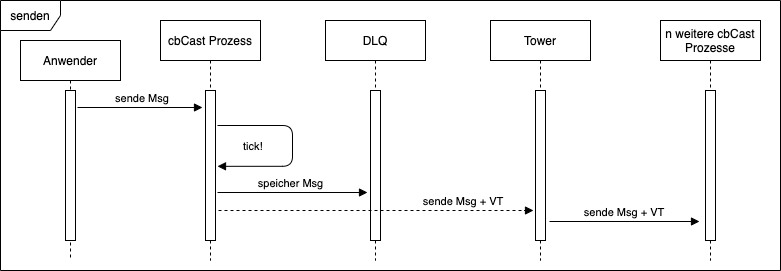

The diagram above was exported from draw.io. Its source (the exported page's mxGraphModel, read from the mxfile embedded in the PNG):
<mxGraphModel dx="2066" dy="1265" grid="1" gridSize="10" guides="1" tooltips="1" connect="1" arrows="1" fold="1" page="1" pageScale="1" pageWidth="827" pageHeight="1169" math="0" shadow="0">
  <root>
    <mxCell id="0" />
    <mxCell id="1" parent="0" />
    <mxCell id="zWwQDS82nVYCIPNOyI3p-207" value="" style="group" vertex="1" connectable="0" parent="1">
      <mxGeometry x="50" y="930" width="780" height="270" as="geometry" />
    </mxCell>
    <mxCell id="zWwQDS82nVYCIPNOyI3p-208" value="senden" style="shape=umlFrame;whiteSpace=wrap;html=1;sketch=0;gradientColor=none;" vertex="1" parent="zWwQDS82nVYCIPNOyI3p-207">
      <mxGeometry width="780" height="270" as="geometry" />
    </mxCell>
    <mxCell id="zWwQDS82nVYCIPNOyI3p-209" value="Anwender" style="shape=umlLifeline;perimeter=lifelinePerimeter;container=1;collapsible=0;recursiveResize=0;rounded=0;shadow=0;strokeWidth=1;sketch=0;" vertex="1" parent="zWwQDS82nVYCIPNOyI3p-207">
      <mxGeometry x="20" y="40" width="100" height="220" as="geometry" />
    </mxCell>
    <mxCell id="zWwQDS82nVYCIPNOyI3p-210" value="" style="points=[];perimeter=orthogonalPerimeter;rounded=0;shadow=0;strokeWidth=1;sketch=0;" vertex="1" parent="zWwQDS82nVYCIPNOyI3p-209">
      <mxGeometry x="45" y="50" width="10" height="150" as="geometry" />
    </mxCell>
    <mxCell id="zWwQDS82nVYCIPNOyI3p-211" value="DLQ" style="shape=umlLifeline;perimeter=lifelinePerimeter;container=1;collapsible=0;recursiveResize=0;rounded=0;shadow=0;strokeWidth=1;sketch=0;" vertex="1" parent="zWwQDS82nVYCIPNOyI3p-207">
      <mxGeometry x="325" y="20" width="100" height="240" as="geometry" />
    </mxCell>
    <mxCell id="zWwQDS82nVYCIPNOyI3p-212" value="" style="points=[];perimeter=orthogonalPerimeter;rounded=0;shadow=0;strokeWidth=1;sketch=0;" vertex="1" parent="zWwQDS82nVYCIPNOyI3p-211">
      <mxGeometry x="45" y="70" width="10" height="150" as="geometry" />
    </mxCell>
    <mxCell id="zWwQDS82nVYCIPNOyI3p-213" value="cbCast Prozess" style="shape=umlLifeline;perimeter=lifelinePerimeter;container=1;collapsible=0;recursiveResize=0;rounded=0;shadow=0;strokeWidth=1;sketch=0;" vertex="1" parent="zWwQDS82nVYCIPNOyI3p-207">
      <mxGeometry x="160" y="20" width="100" height="240" as="geometry" />
    </mxCell>
    <mxCell id="zWwQDS82nVYCIPNOyI3p-214" value="" style="points=[];perimeter=orthogonalPerimeter;rounded=0;shadow=0;strokeWidth=1;sketch=0;" vertex="1" parent="zWwQDS82nVYCIPNOyI3p-213">
      <mxGeometry x="45" y="70" width="10" height="150" as="geometry" />
    </mxCell>
    <mxCell id="zWwQDS82nVYCIPNOyI3p-215" value="speicher Msg " style="verticalAlign=bottom;endArrow=block;shadow=0;strokeWidth=1;sketch=0;" edge="1" parent="zWwQDS82nVYCIPNOyI3p-213">
      <mxGeometry relative="1" as="geometry">
        <mxPoint x="57" y="172" as="sourcePoint" />
        <mxPoint x="207" y="172" as="targetPoint" />
      </mxGeometry>
    </mxCell>
    <mxCell id="zWwQDS82nVYCIPNOyI3p-216" value="tick!" style="verticalAlign=bottom;endArrow=block;shadow=0;strokeWidth=1;entryX=1;entryY=0.786;entryDx=0;entryDy=0;entryPerimeter=0;edgeStyle=orthogonalEdgeStyle;sketch=0;" edge="1" parent="zWwQDS82nVYCIPNOyI3p-207">
      <mxGeometry x="0.6252" y="-11" relative="1" as="geometry">
        <mxPoint x="217" y="125" as="sourcePoint" />
        <mxPoint x="217" y="165.81999999999994" as="targetPoint" />
        <Array as="points">
          <mxPoint x="292" y="125" />
          <mxPoint x="292" y="166" />
        </Array>
        <mxPoint as="offset" />
      </mxGeometry>
    </mxCell>
    <mxCell id="zWwQDS82nVYCIPNOyI3p-217" value="Tower" style="shape=umlLifeline;perimeter=lifelinePerimeter;container=1;collapsible=0;recursiveResize=0;rounded=0;shadow=0;strokeWidth=1;sketch=0;" vertex="1" parent="zWwQDS82nVYCIPNOyI3p-207">
      <mxGeometry x="490" y="20" width="100" height="240" as="geometry" />
    </mxCell>
    <mxCell id="zWwQDS82nVYCIPNOyI3p-218" value="" style="points=[];perimeter=orthogonalPerimeter;rounded=0;shadow=0;strokeWidth=1;sketch=0;" vertex="1" parent="zWwQDS82nVYCIPNOyI3p-217">
      <mxGeometry x="45" y="70" width="10" height="150" as="geometry" />
    </mxCell>
    <mxCell id="zWwQDS82nVYCIPNOyI3p-219" value="n weitere cbCast&#10;Prozesse" style="shape=umlLifeline;perimeter=lifelinePerimeter;container=1;collapsible=0;recursiveResize=0;rounded=0;shadow=0;strokeWidth=1;sketch=0;" vertex="1" parent="zWwQDS82nVYCIPNOyI3p-207">
      <mxGeometry x="660" y="20" width="100" height="240" as="geometry" />
    </mxCell>
    <mxCell id="zWwQDS82nVYCIPNOyI3p-220" value="" style="points=[];perimeter=orthogonalPerimeter;rounded=0;shadow=0;strokeWidth=1;sketch=0;" vertex="1" parent="zWwQDS82nVYCIPNOyI3p-219">
      <mxGeometry x="45" y="70" width="10" height="150" as="geometry" />
    </mxCell>
    <mxCell id="zWwQDS82nVYCIPNOyI3p-221" value="sende Msg" style="verticalAlign=bottom;endArrow=block;shadow=0;strokeWidth=1;sketch=0;" edge="1" parent="zWwQDS82nVYCIPNOyI3p-207">
      <mxGeometry x="0.04" relative="1" as="geometry">
        <mxPoint x="77" y="107" as="sourcePoint" />
        <mxPoint as="offset" />
        <mxPoint x="202" y="107" as="targetPoint" />
      </mxGeometry>
    </mxCell>
    <mxCell id="zWwQDS82nVYCIPNOyI3p-222" value="sende Msg + VT" style="verticalAlign=bottom;endArrow=block;shadow=0;strokeWidth=1;sketch=0;" edge="1" parent="zWwQDS82nVYCIPNOyI3p-207">
      <mxGeometry relative="1" as="geometry">
        <mxPoint x="549" y="221" as="sourcePoint" />
        <mxPoint x="699" y="221" as="targetPoint" />
      </mxGeometry>
    </mxCell>
    <mxCell id="zWwQDS82nVYCIPNOyI3p-223" value="sende Msg + VT" style="verticalAlign=bottom;endArrow=block;shadow=0;strokeWidth=1;sketch=0;dashed=1;jumpStyle=none;jumpSize=6;" edge="1" parent="zWwQDS82nVYCIPNOyI3p-207">
      <mxGeometry x="0.5556" relative="1" as="geometry">
        <mxPoint x="218" y="210" as="sourcePoint" />
        <mxPoint x="533" y="210" as="targetPoint" />
        <mxPoint as="offset" />
      </mxGeometry>
    </mxCell>
  </root>
</mxGraphModel>